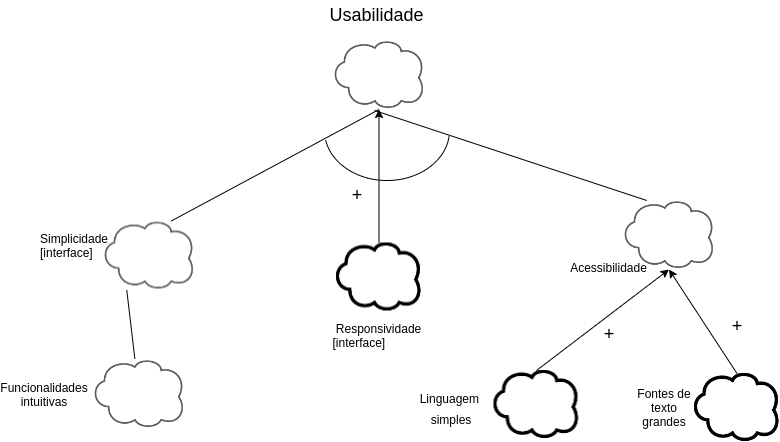

The diagram above was exported from draw.io. Its source (the exported page's mxGraphModel, read from the mxfile embedded in the PNG):
<mxGraphModel dx="1036" dy="427" grid="1" gridSize="10" guides="1" tooltips="1" connect="1" arrows="1" fold="1" page="1" pageScale="1" pageWidth="827" pageHeight="1169" math="0" shadow="0">
  <root>
    <mxCell id="0" />
    <mxCell id="1" parent="0" />
    <mxCell id="NET7ihx5ZEHASHJn6Qfc-6" value="" style="shape=image;verticalLabelPosition=bottom;labelBackgroundColor=default;verticalAlign=top;aspect=fixed;imageAspect=0;image=data:image/png,(base64 omitted: 3212 chars);" vertex="1" parent="1">
      <mxGeometry x="380" y="90" width="89" height="69" as="geometry" />
    </mxCell>
    <mxCell id="NET7ihx5ZEHASHJn6Qfc-13" value="" style="shape=image;verticalLabelPosition=bottom;labelBackgroundColor=default;verticalAlign=top;aspect=fixed;imageAspect=0;image=data:image/png,(base64 omitted: 3212 chars);" vertex="1" parent="1">
      <mxGeometry x="150" y="270.5" width="89" height="69" as="geometry" />
    </mxCell>
    <mxCell id="NET7ihx5ZEHASHJn6Qfc-14" value="" style="endArrow=none;html=1;rounded=0;entryX=0.5;entryY=1;entryDx=0;entryDy=0;exitX=0.75;exitY=0;exitDx=0;exitDy=0;" edge="1" parent="1" source="NET7ihx5ZEHASHJn6Qfc-13" target="NET7ihx5ZEHASHJn6Qfc-6">
      <mxGeometry width="50" height="50" relative="1" as="geometry">
        <mxPoint x="330" y="230" as="sourcePoint" />
        <mxPoint x="380" y="180" as="targetPoint" />
      </mxGeometry>
    </mxCell>
    <mxCell id="NET7ihx5ZEHASHJn6Qfc-15" value="Simplicidade&#10;[interface]" style="text;strokeColor=none;fillColor=none;align=left;verticalAlign=middle;spacingLeft=4;spacingRight=4;overflow=hidden;points=[[0,0.5],[1,0.5]];portConstraint=eastwest;rotatable=0;shadow=0;" vertex="1" parent="1">
      <mxGeometry x="80" y="280" width="80" height="30" as="geometry" />
    </mxCell>
    <mxCell id="NET7ihx5ZEHASHJn6Qfc-18" value=" Responsividade&#10;[interface]" style="text;strokeColor=none;fillColor=none;align=left;verticalAlign=middle;spacingLeft=4;spacingRight=4;overflow=hidden;points=[[0,0.5],[1,0.5]];portConstraint=eastwest;rotatable=0;shadow=0;" vertex="1" parent="1">
      <mxGeometry x="372.5" y="370" width="110" height="30" as="geometry" />
    </mxCell>
    <mxCell id="CaOf0-NkQLptbOmfPvcV-1" value="" style="shape=image;verticalLabelPosition=bottom;labelBackgroundColor=default;verticalAlign=top;aspect=fixed;imageAspect=0;image=data:image/png,(base64 omitted: 3376 chars);" vertex="1" parent="1">
      <mxGeometry x="382" y="292.5" width="85" height="68" as="geometry" />
    </mxCell>
    <mxCell id="CaOf0-NkQLptbOmfPvcV-3" value="Funcionalidades intuitivas" style="text;html=1;strokeColor=none;fillColor=none;align=center;verticalAlign=middle;whiteSpace=wrap;rounded=0;shadow=0;" vertex="1" parent="1">
      <mxGeometry x="60" y="428.5" width="60" height="30" as="geometry" />
    </mxCell>
    <mxCell id="CaOf0-NkQLptbOmfPvcV-4" value="" style="endArrow=none;html=1;rounded=0;entryX=0.25;entryY=1;entryDx=0;entryDy=0;" edge="1" parent="1" source="3YaNXMl2oFeSB70CDnN4-1" target="NET7ihx5ZEHASHJn6Qfc-13">
      <mxGeometry width="50" height="50" relative="1" as="geometry">
        <mxPoint x="84.5" y="400" as="sourcePoint" />
        <mxPoint x="380" y="370" as="targetPoint" />
      </mxGeometry>
    </mxCell>
    <mxCell id="pmQvor-l81ichbqrol4c-1" value="&lt;font style=&quot;font-size: 18px&quot;&gt;Usabilidade&lt;/font&gt;" style="text;html=1;strokeColor=none;fillColor=none;align=center;verticalAlign=middle;whiteSpace=wrap;rounded=0;shadow=0;" vertex="1" parent="1">
      <mxGeometry x="372.5" y="50" width="99" height="30" as="geometry" />
    </mxCell>
    <mxCell id="3YaNXMl2oFeSB70CDnN4-1" value="" style="shape=image;verticalLabelPosition=bottom;labelBackgroundColor=default;verticalAlign=top;aspect=fixed;imageAspect=0;image=data:image/png,(base64 omitted: 3212 chars);" vertex="1" parent="1">
      <mxGeometry x="140" y="409" width="89" height="69" as="geometry" />
    </mxCell>
    <mxCell id="MY94RYVbpYpEoYGYDqKz-1" value="" style="shape=image;verticalLabelPosition=bottom;labelBackgroundColor=default;verticalAlign=top;aspect=fixed;imageAspect=0;image=data:image/png,(base64 omitted: 3212 chars);" vertex="1" parent="1">
      <mxGeometry x="670" y="250" width="89" height="69" as="geometry" />
    </mxCell>
    <mxCell id="MY94RYVbpYpEoYGYDqKz-2" value="" style="endArrow=none;html=1;rounded=0;fontSize=14;exitX=0.25;exitY=0;exitDx=0;exitDy=0;" edge="1" parent="1" source="MY94RYVbpYpEoYGYDqKz-1">
      <mxGeometry width="50" height="50" relative="1" as="geometry">
        <mxPoint x="350" y="350" as="sourcePoint" />
        <mxPoint x="420" y="160" as="targetPoint" />
      </mxGeometry>
    </mxCell>
    <mxCell id="MY94RYVbpYpEoYGYDqKz-3" value="&lt;font style=&quot;font-size: 12px&quot;&gt;Acessibilidade&lt;/font&gt;" style="text;html=1;strokeColor=none;fillColor=none;align=center;verticalAlign=middle;whiteSpace=wrap;rounded=0;shadow=0;fontSize=14;" vertex="1" parent="1">
      <mxGeometry x="610" y="300.75" width="89" height="30" as="geometry" />
    </mxCell>
    <mxCell id="MY94RYVbpYpEoYGYDqKz-4" value="" style="shape=image;verticalLabelPosition=bottom;labelBackgroundColor=default;verticalAlign=top;aspect=fixed;imageAspect=0;image=data:image/png,(base64 omitted: 3376 chars);" vertex="1" parent="1">
      <mxGeometry x="740" y="423" width="85" height="68" as="geometry" />
    </mxCell>
    <mxCell id="MY94RYVbpYpEoYGYDqKz-6" value="Fontes de texto grandes" style="text;html=1;strokeColor=none;fillColor=none;align=center;verticalAlign=middle;whiteSpace=wrap;rounded=0;shadow=0;fontSize=12;" vertex="1" parent="1">
      <mxGeometry x="680" y="442" width="60" height="30" as="geometry" />
    </mxCell>
    <mxCell id="rLLS_6WUjVwkOKvL4KWq-1" value="" style="endArrow=classic;html=1;rounded=0;fontSize=18;entryX=0.5;entryY=1;entryDx=0;entryDy=0;exitX=0.5;exitY=0;exitDx=0;exitDy=0;" edge="1" parent="1" source="CaOf0-NkQLptbOmfPvcV-1" target="NET7ihx5ZEHASHJn6Qfc-6">
      <mxGeometry width="50" height="50" relative="1" as="geometry">
        <mxPoint x="350" y="390" as="sourcePoint" />
        <mxPoint x="400" y="340" as="targetPoint" />
      </mxGeometry>
    </mxCell>
    <mxCell id="rLLS_6WUjVwkOKvL4KWq-2" value="" style="endArrow=classic;html=1;rounded=0;fontSize=18;entryX=0.5;entryY=1;entryDx=0;entryDy=0;exitX=0.5;exitY=0;exitDx=0;exitDy=0;" edge="1" parent="1" source="MY94RYVbpYpEoYGYDqKz-4" target="MY94RYVbpYpEoYGYDqKz-1">
      <mxGeometry width="50" height="50" relative="1" as="geometry">
        <mxPoint x="350" y="390" as="sourcePoint" />
        <mxPoint x="400" y="340" as="targetPoint" />
      </mxGeometry>
    </mxCell>
    <mxCell id="rLLS_6WUjVwkOKvL4KWq-3" value="" style="shape=image;verticalLabelPosition=bottom;labelBackgroundColor=default;verticalAlign=top;aspect=fixed;imageAspect=0;image=data:image/png,(base64 omitted: 3376 chars);" vertex="1" parent="1">
      <mxGeometry x="539.5" y="420" width="85" height="68" as="geometry" />
    </mxCell>
    <mxCell id="rLLS_6WUjVwkOKvL4KWq-4" value="" style="endArrow=classic;html=1;rounded=0;fontSize=18;exitX=0.5;exitY=0;exitDx=0;exitDy=0;entryX=0.5;entryY=1;entryDx=0;entryDy=0;" edge="1" parent="1" source="rLLS_6WUjVwkOKvL4KWq-3" target="MY94RYVbpYpEoYGYDqKz-1">
      <mxGeometry width="50" height="50" relative="1" as="geometry">
        <mxPoint x="350" y="390" as="sourcePoint" />
        <mxPoint x="400" y="340" as="targetPoint" />
      </mxGeometry>
    </mxCell>
    <mxCell id="rLLS_6WUjVwkOKvL4KWq-5" value="+" style="text;html=1;strokeColor=none;fillColor=none;align=center;verticalAlign=middle;whiteSpace=wrap;rounded=0;shadow=0;fontSize=18;" vertex="1" parent="1">
      <mxGeometry x="624.5" y="368.75" width="60" height="30" as="geometry" />
    </mxCell>
    <mxCell id="rLLS_6WUjVwkOKvL4KWq-6" value="+" style="text;html=1;strokeColor=none;fillColor=none;align=center;verticalAlign=middle;whiteSpace=wrap;rounded=0;shadow=0;fontSize=18;" vertex="1" parent="1">
      <mxGeometry x="752.5" y="360.5" width="60" height="30" as="geometry" />
    </mxCell>
    <mxCell id="rLLS_6WUjVwkOKvL4KWq-7" value="&lt;span style=&quot;font-size: 12px&quot;&gt;Linguagem&amp;nbsp;&lt;br&gt;simples&lt;br&gt;&lt;/span&gt;" style="text;html=1;strokeColor=none;fillColor=none;align=center;verticalAlign=middle;whiteSpace=wrap;rounded=0;shadow=0;fontSize=18;" vertex="1" parent="1">
      <mxGeometry x="467" y="436" width="60" height="42" as="geometry" />
    </mxCell>
    <mxCell id="rLLS_6WUjVwkOKvL4KWq-8" value="&lt;font style=&quot;font-size: 18px&quot;&gt;+&lt;/font&gt;" style="text;html=1;strokeColor=none;fillColor=none;align=center;verticalAlign=middle;whiteSpace=wrap;rounded=0;shadow=0;fontSize=12;" vertex="1" parent="1">
      <mxGeometry x="372.5" y="230" width="60" height="30" as="geometry" />
    </mxCell>
    <mxCell id="KahuXDVd8AnsomNOOeBL-1" value="" style="verticalLabelPosition=bottom;verticalAlign=top;html=1;shape=mxgraph.basic.arc;startAngle=0.2672317997269218;endAngle=0.7185835209054994;shadow=0;fontSize=18;fillColor=#1F1F1F;" vertex="1" parent="1">
      <mxGeometry x="370" y="130" width="125" height="100" as="geometry" />
    </mxCell>
  </root>
</mxGraphModel>